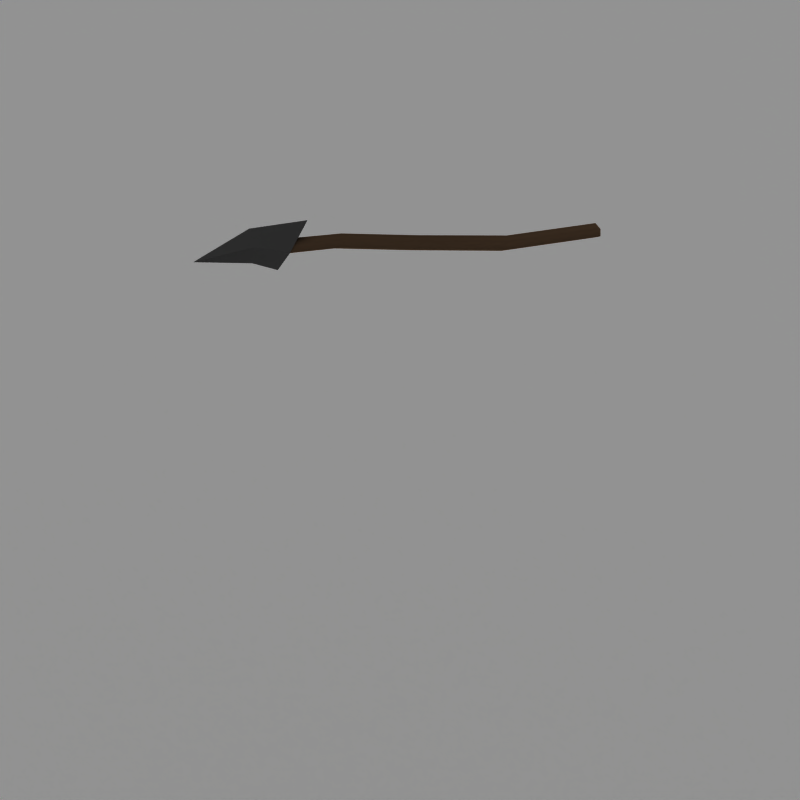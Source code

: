 # Source: spear.blend  (saved by Blender 2.79.7; exported with 4.5.12 LTS)
import bpy
from mathutils import Matrix  # noqa: F401  (used for matrix-valued properties, if any)

bpy.ops.wm.read_factory_settings(use_empty=True)
scene = bpy.context.scene
scene.name = 'Scene'

# ---- collections
col_collection_1 = bpy.data.collections.new('Collection 1'); scene.collection.children.link(col_collection_1)

# ---- materials (node trees are filled in below, after node groups)
mat_stone = bpy.data.materials.new('Stone')
mat_stone.alpha_threshold = 0.0
mat_stone.diffuse_color = (0.3525, 0.3525, 0.3525, 1.0)
mat_stone.roughness = 0.5
mat_stone.specular_intensity = 0.7
mat_stone.line_color = (0.0, 0.0, 0.0, 1.0)
mat_wood = bpy.data.materials.new('Wood')
mat_wood.alpha_threshold = 0.0
mat_wood.diffuse_color = (0.4374, 0.3328, 0.2437, 1.0)
mat_wood.roughness = 0.5
mat_wood.specular_intensity = 0.0
mat_wood.line_color = (0.0, 0.0, 0.0, 1.0)
mat_shadowcatcher = bpy.data.materials.new('ShadowCatcher')
mat_shadowcatcher.alpha_threshold = 0.0
mat_shadowcatcher.diffuse_color = (1.0, 1.0, 1.0, 1.0)
mat_shadowcatcher.roughness = 0.5
mat_shadowcatcher.line_color = (0.0, 0.0, 0.0, 0.666)

# ---- material node trees

# ---- world
world_world = bpy.data.worlds.new('World'); scene.world = world_world
world_world.color = (0.0, 0.0, 0.0)
world_world.use_sun_shadow = False
world_world.sun_shadow_jitter_overblur = 0.0
world_world.cycles.sampling_method = 'MANUAL'
world_world.cycles.sample_map_resolution = 256

# ---- cameras
cam_camera_002 = bpy.data.cameras.new('Camera.002')
cam_camera_002.type = 'ORTHO'
cam_camera_002.passepartout_alpha = 0.2
cam_camera_002.clip_end = 100.0
cam_camera_002.lens = 35.0
cam_camera_002.sensor_width = 32.0
cam_camera_002.sensor_height = 18.0
cam_camera_002.ortho_scale = 2.75
cam_camera_002.show_passepartout = False
cam_camera_002.show_safe_areas = True
cam_camera_002.dof.focus_distance = 0.0
cam_camera_002.dof.aperture_fstop = 128.0

# ---- lights
light_lamp_001 = bpy.data.lights.new('Lamp.001', 'SUN')
light_lamp_001.transmission_factor = 0.0
light_lamp_001.angle = 1.571
light_lamp_001.energy = 1.0
light_lamp_001.shadow_buffer_clip_start = 0.5
light_lamp_001.shadow_soft_size = 1.0
light_lamp_001.shadow_cascade_max_distance = 1000.0
light_lamp_001.cycles.use_multiple_importance_sampling = False
light_lamp = bpy.data.lights.new('Lamp', 'SUN')
light_lamp.transmission_factor = 0.0
light_lamp.angle = 1.571
light_lamp.energy = 1.25
light_lamp.shadow_buffer_clip_start = 0.5
light_lamp.shadow_soft_size = 1.0
light_lamp.shadow_cascade_max_distance = 1000.0
light_lamp.cycles.use_multiple_importance_sampling = False

# ---- meshes
me_emptymesh = bpy.data.meshes.new('EmptyMesh')
me_emptymesh.from_pydata([], [], [])
me_emptymesh.use_remesh_preserve_volume = False
me_emptymesh.use_remesh_preserve_attributes = False
me_emptymesh.use_mirror_vertex_groups = False
me_emptymesh.update()
me_plane = bpy.data.meshes.new('Plane')
me_plane.from_pydata([(-6.167e-08, -0.5915, -0.03323), (-5.437e-08, -0.4888, 0.1383), (-1.223e-07, -1.037, 0.0516), (-0.041, -0.5926, 0.0468), (0.041, -0.5926, 0.0468), (0.02424, -0.315, 0.02618), (-1.253e-07, -0.3201, 0.01314), (-0.02424, -0.315, 0.02618), (-0.02424, -0.3049, 0.05228), (-1.12e-07, -0.2998, 0.06532), (0.02424, -0.3049, 0.05228), (0.02424, -0.6169, 0.04113), (-1.565e-07, -0.6181, 0.02718), (-0.02424, -0.6169, 0.04113), (-0.02424, -0.6144, 0.06901), (-1.895e-07, -0.6132, 0.08296), (0.02424, -0.6144, 0.06901), (0.02424, 0.08588, -0.03071), (-7.059e-08, 0.08081, -0.04375), (-0.02424, 0.08588, -0.03071), (-0.02424, 0.09601, -0.004613), (-5.722e-08, 0.1011, 0.008434), (0.02424, 0.09601, -0.004613), (0.02424, 0.5527, -0.09112), (-4.067e-09, 0.5498, -0.1048), (-0.02424, 0.5527, -0.09112), (-0.02424, 0.5584, -0.06373), (8e-09, 0.5613, -0.05003), (0.02424, 0.5584, -0.06373), (5.588e-08, 1.023, -0.114), (0.02424, 1.019, -0.1005), (-0.02424, 1.019, -0.1005), (-0.02424, 1.012, -0.07343), (6.475e-08, 1.008, -0.05991), (0.02424, 1.012, -0.07343), (-9.295e-08, -0.7818, 0.1436), (-8.682e-08, -0.7311, 0.009292), (-0.0205, -0.7607, 0.07897), (0.0205, -0.7607, 0.07897)], [], [(0, 3, 4), (1, 4, 3), (5, 11, 12, 6), (6, 12, 13, 7), (7, 13, 14, 8), (8, 14, 15, 9), (9, 15, 16, 10), (10, 16, 11, 5), (5, 6, 18, 17), (6, 7, 19, 18), (7, 8, 20, 19), (8, 9, 21, 20), (9, 10, 22, 21), (10, 5, 17, 22), (17, 18, 24, 23), (18, 19, 25, 24), (19, 20, 26, 25), (20, 21, 27, 26), (21, 22, 28, 27), (22, 17, 23, 28), (23, 24, 29, 30), (24, 25, 31, 29), (25, 26, 32, 31), (26, 27, 33, 32), (27, 28, 34, 33), (28, 23, 30, 34), (37, 2, 35), (3, 37, 35, 1), (36, 2, 37), (0, 36, 37, 3), (38, 2, 36), (36, 0, 4, 38), (35, 2, 38), (1, 35, 38, 4)])
me_plane.polygons.foreach_set('use_smooth', [True] * 34)
me_plane.polygons.foreach_set('material_index', [0, 0, 1, 1, 1, 1, 1, 1, 1, 1, 1, 1, 1, 1, 1, 1, 1, 1, 1, 1, 1, 1, 1, 1, 1, 1, 0, 0, 0, 0, 0, 0, 0, 0])
_k = set([(0, 3), (0, 4), (0, 36), (1, 3), (1, 4), (1, 35), (2, 35), (2, 36), (2, 37), (2, 38), (3, 37), (4, 38)])
me_plane.attributes.new('sharp_edge', 'BOOLEAN', 'EDGE').data.foreach_set('value', [ (min(e.vertices), max(e.vertices)) in _k for e in me_plane.edges])
me_plane.materials.append(mat_stone)
me_plane.materials.append(mat_wood)
me_plane.use_remesh_preserve_volume = False
me_plane.use_remesh_preserve_attributes = False
me_plane.use_mirror_vertex_groups = False
me_plane.update()
me_plane_001 = bpy.data.meshes.new('Plane.001')
me_plane_001.from_pydata([(1.0, 1.0, 0.0), (1.0, -1.0, 0.0), (-1.0, -1.0, 0.0), (-1.0, 1.0, 0.0)], [], [(0, 3, 2, 1)])
me_plane_001.materials.append(mat_shadowcatcher)
me_plane_001.use_remesh_preserve_volume = False
me_plane_001.use_remesh_preserve_attributes = False
me_plane_001.use_mirror_vertex_groups = False
me_plane_001.update()

# ---- objects
ob_renderplatform = bpy.data.objects.new('RenderPlatform', me_emptymesh)
ob_goblinspear = bpy.data.objects.new('GoblinSpear', me_plane)
ob_lamp = bpy.data.objects.new('Lamp', light_lamp_001)
ob_camera = bpy.data.objects.new('Camera', cam_camera_002)
ob_lamp_001 = bpy.data.objects.new('Lamp.001', light_lamp)
ob_shadowplane = bpy.data.objects.new('ShadowPlane', me_plane_001)

# ---- transforms, parenting, visibility, modifiers, constraints
ob_renderplatform.location = (0.0, 0.0, 0.0)
ob_renderplatform.rotation_euler = (0.0, -0.0, -31.42)
ob_renderplatform.lock_rotations_4d = False
ob_renderplatform.empty_display_type = 'ARROWS'
ob_renderplatform.lineart.crease_threshold = 0.0
ob_goblinspear.parent = ob_renderplatform
ob_goblinspear.location = (-0.006553, -0.005556, 0.7963)
ob_goblinspear.rotation_euler = (-0.2618, -5.747e-17, 7.566e-18)
ob_goblinspear.lock_rotations_4d = False
ob_goblinspear.empty_display_type = 'ARROWS'
ob_goblinspear.lineart.crease_threshold = 0.0
_m = ob_goblinspear.modifiers.new('EdgeSplit', 'EDGE_SPLIT')
_m.use_edge_angle = False
ob_lamp.location = (2.5, -5.0, 7.5)
ob_lamp.rotation_euler = (0.4847, 0.4381, -0.2138)
ob_lamp.lock_rotations_4d = False
ob_lamp.empty_display_type = 'ARROWS'
ob_lamp.lineart.crease_threshold = 0.0
ob_camera.location = (5.0, -5.0, 4.25)
ob_camera.rotation_euler = (1.047, 0.0, 0.7854)
ob_camera.lock_rotations_4d = False
ob_camera.empty_display_type = 'ARROWS'
ob_camera.lineart.crease_threshold = 0.0
ob_lamp_001.location = (2.5, -5.0, 7.5)
ob_lamp_001.rotation_euler = (0.4847, 0.4381, -0.2138)
ob_lamp_001.lock_rotations_4d = False
ob_lamp_001.empty_display_type = 'ARROWS'
ob_lamp_001.lineart.crease_threshold = 0.0
ob_shadowplane.location = (0.0, 0.0, -2.0)
ob_shadowplane.scale = (10.0, 10.0, 10.0)
ob_shadowplane.lock_rotations_4d = False
ob_shadowplane.empty_display_type = 'ARROWS'
ob_shadowplane.lineart.crease_threshold = 0.0

# ---- collection membership
col_collection_1.objects.link(ob_renderplatform)
col_collection_1.objects.link(ob_goblinspear)
col_collection_1.objects.link(ob_lamp)
col_collection_1.objects.link(ob_camera)
col_collection_1.objects.link(ob_lamp_001)
col_collection_1.objects.link(ob_shadowplane)

# ---- scene / render settings (as saved in the file)
scene.camera = ob_camera
scene.frame_start = 1; scene.frame_end = 4; scene.frame_set(1)
scene.render.engine = 'BLENDER_EEVEE_NEXT'
scene.render.image_settings.compression = 90
scene.render.resolution_x = 64
scene.render.resolution_y = 64
scene.render.pixel_aspect_x = 100.0
scene.render.pixel_aspect_y = 100.0
scene.render.fps = 25
scene.render.dither_intensity = 0.0
scene.render.film_transparent = True
scene.render.use_compositing = False
scene.render.use_sequencer = False
scene.render.bake_margin = 2
scene.render.bake_bias = 0.0
scene.render.use_stamp_time = False
scene.render.use_stamp_date = False
scene.render.use_stamp_frame = False
scene.render.use_stamp_camera = False
scene.render.use_stamp_scene = False
scene.render.use_stamp_filename = False
scene.render.use_stamp_render_time = False
scene.render.stamp_font_size = 0
scene.cycles.use_denoising = False
scene.cycles.samples = 10
scene.cycles.sampling_pattern = 'TABULATED_SOBOL'
scene.cycles.light_sampling_threshold = 0.0
scene.cycles.use_adaptive_sampling = False
scene.cycles.use_light_tree = False
scene.cycles.blur_glossy = 0.0
scene.cycles.volume_bounces = 1
scene.cycles.pixel_filter_type = 'GAUSSIAN'
scene.cycles.sample_clamp_indirect = 0.0
scene.view_settings.view_transform = 'Raw'
bpy.context.view_layer.update()
